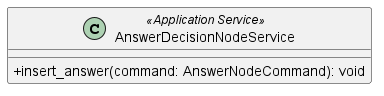

The diagram above was rendered by PlantUML. Its source (embedded in the PNG):
@startuml AnswerDecisionNodeService
skinparam classAttributeIconSize 0
class AnswerDecisionNodeService <<Application Service>> {
    + insert_answer(command: AnswerNodeCommand): void
}

@enduml